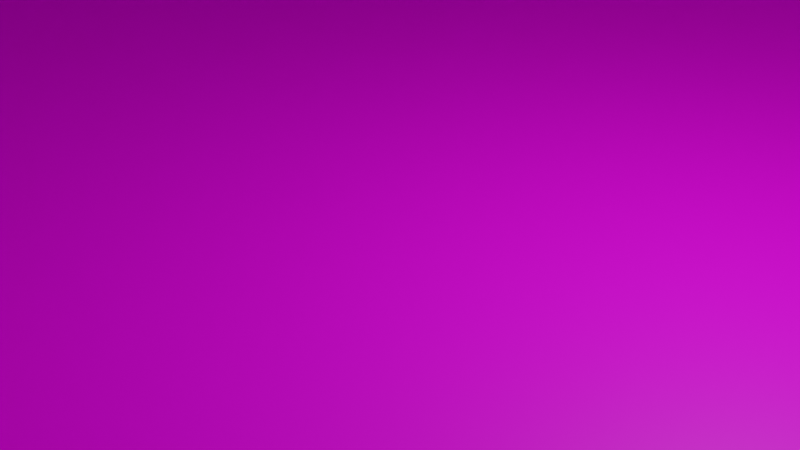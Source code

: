 # Source: scene.blend  (saved by Blender 2.80.45; exported with 4.5.12 LTS)
import bpy
from mathutils import Matrix  # noqa: F401  (used for matrix-valued properties, if any)

bpy.ops.wm.read_factory_settings(use_empty=True)
scene = bpy.context.scene
scene.name = 'Scene'

# ---- collections
col_collection = bpy.data.collections.new('Collection'); scene.collection.children.link(col_collection)
col_collection_001 = bpy.data.collections.new('Collection.001'); col_collection.children.link(col_collection_001)

# ---- images (referenced by path relative to the original .blend; pixels are not part of the script)
import os
ASSET_DIR = os.environ.get("B2B_ASSET_DIR", "")  # directory of the original .blend (textures are referenced by path, not embedded)
HERE = os.path.dirname(os.path.abspath(__file__))  # packed textures are extracted next to this script under _unpacked/

def load_image(name, relpath, width, height, colorspace="sRGB"):
    """Load a texture the original file referenced (path relative to the .blend, or extracted next to this script)."""
    p = next((c for c in (os.path.join(HERE, relpath), os.path.join(ASSET_DIR, relpath)) if relpath and os.path.exists(c)), "")
    if p:
        img = bpy.data.images.load(p, check_existing=True)
        img.name = name
    else:  # same state as the original file: an image datablock whose file is absent (Cycles renders it pink)
        img = bpy.data.images.new(name, width, height)
        img.source = "FILE"
        img.filepath = "//" + (relpath or name)
    img.colorspace_settings.name = colorspace
    return img
img_wood_png = load_image('wood.png', 'wood.png', 1024, 1024, 'sRGB')
img_mountain_grey_png = load_image('mountain_grey.png', 'mountain_grey.png', 1024, 1024, 'sRGB')
img_red_png = load_image('red.png', 'red.png', 1024, 1024, 'sRGB')
img_fire_png = load_image('fire.png', 'fire.png', 1024, 1024, 'sRGB')

# ---- materials (node trees are filled in below, after node groups)
mat_material_001 = bpy.data.materials.new('Material.001')
mat_material_001.use_transparent_shadow = False
mat_material_001.roughness = 0.25
mat_material_003 = bpy.data.materials.new('Material.003')
mat_material_003.use_transparent_shadow = False
mat_material_003.roughness = 0.25
mat_material_011 = bpy.data.materials.new('Material.011')
mat_material_011.use_transparent_shadow = False
mat_material_011.roughness = 0.25
mat_material_002 = bpy.data.materials.new('Material.002')
mat_material_002.use_transparent_shadow = False
mat_material_002.roughness = 0.25

# ---- material node trees
mat_material_001.use_nodes = True; mat_material_001.node_tree.nodes.clear()
_N = mat_material_001.node_tree.nodes; _L = mat_material_001.node_tree.links
n0 = _N.new('ShaderNodeOutputMaterial'); n0.name = 'Material Output'; n0.location = (300, 300)
n1 = _N.new('ShaderNodeBsdfPrincipled'); n1.name = 'Principled BSDF'; n1.location = (10, 300)
n1.distribution = 'GGX'
n1.subsurface_method = 'BURLEY'
n1.inputs[3].default_value = 1.45
n2 = _N.new('ShaderNodeTexImage'); n2.name = 'Image Texture'; n2.location = (-280, 280)
n2.image = img_wood_png
_L.new(n1.outputs[0], n0.inputs[0])
_L.new(n2.outputs[0], n1.inputs[0])
n0.is_active_output = True
mat_material_003.use_nodes = True; mat_material_003.node_tree.nodes.clear()
_N = mat_material_003.node_tree.nodes; _L = mat_material_003.node_tree.links
n0 = _N.new('ShaderNodeOutputMaterial'); n0.name = 'Material Output'; n0.location = (300, 300)
n1 = _N.new('ShaderNodeBsdfPrincipled'); n1.name = 'Principled BSDF'; n1.location = (10, 300)
n1.distribution = 'GGX'
n1.subsurface_method = 'BURLEY'
n1.inputs[3].default_value = 1.45
n2 = _N.new('ShaderNodeTexImage'); n2.name = 'Image Texture'; n2.location = (-280, 280)
n2.image = img_mountain_grey_png
_L.new(n1.outputs[0], n0.inputs[0])
_L.new(n2.outputs[0], n1.inputs[0])
n0.is_active_output = True
mat_material_011.use_nodes = True; mat_material_011.node_tree.nodes.clear()
_N = mat_material_011.node_tree.nodes; _L = mat_material_011.node_tree.links
n0 = _N.new('ShaderNodeOutputMaterial'); n0.name = 'Material Output'; n0.location = (300, 300)
n1 = _N.new('ShaderNodeBsdfPrincipled'); n1.name = 'Principled BSDF'; n1.location = (10, 300)
n1.distribution = 'GGX'
n1.subsurface_method = 'BURLEY'
n1.inputs[3].default_value = 1.45
n2 = _N.new('ShaderNodeTexImage'); n2.name = 'Image Texture'; n2.location = (-280, 280)
n2.image = img_red_png
_L.new(n1.outputs[0], n0.inputs[0])
_L.new(n2.outputs[0], n1.inputs[0])
n0.is_active_output = True
mat_material_002.use_nodes = True; mat_material_002.node_tree.nodes.clear()
_N = mat_material_002.node_tree.nodes; _L = mat_material_002.node_tree.links
n0 = _N.new('ShaderNodeOutputMaterial'); n0.name = 'Material Output'; n0.location = (300, 300)
n1 = _N.new('ShaderNodeBsdfPrincipled'); n1.name = 'Principled BSDF'; n1.location = (10, 300)
n1.distribution = 'GGX'
n1.subsurface_method = 'BURLEY'
n1.inputs[3].default_value = 1.45
n2 = _N.new('ShaderNodeTexImage'); n2.name = 'Image Texture'; n2.location = (-280, 280)
n2.image = img_fire_png
_L.new(n1.outputs[0], n0.inputs[0])
_L.new(n2.outputs[0], n1.inputs[0])
n0.is_active_output = True

# ---- world
world_world = bpy.data.worlds.new('World'); scene.world = world_world
world_world.use_nodes = True; world_world.node_tree.nodes.clear()
_N = world_world.node_tree.nodes; _L = world_world.node_tree.links
n0 = _N.new('ShaderNodeOutputWorld'); n0.name = 'World Output'; n0.location = (300, 300)
n1 = _N.new('ShaderNodeBackground'); n1.name = 'Background'; n1.location = (10, 300)
n1.inputs[0].default_value = (0.05088, 0.05088, 0.05088, 1.0)
_L.new(n1.outputs[0], n0.inputs[0])
n0.is_active_output = True
world_world.color = (0.05088, 0.05088, 0.05088)
world_world.use_sun_shadow = False
world_world.sun_shadow_jitter_overblur = 0.0

# ---- cameras
cam_camera = bpy.data.cameras.new('Camera')
cam_camera.clip_end = 100.0
cam_camera.ortho_scale = 7.314
cam_camera.dof.focus_distance = 0.0
cam_camera.dof.aperture_fstop = 128.0

# ---- lights
light_light = bpy.data.lights.new('Light', 'POINT')
light_light.transmission_factor = 0.0
light_light.cutoff_distance = 30.0
light_light.energy = 1000.0
light_light.shadow_buffer_clip_start = 1.001
light_light.shadow_soft_size = 0.1
light_light.shadow_maximum_resolution = 0.006
light_light.use_absolute_resolution = True

# ---- meshes
me_cube = bpy.data.meshes.new('Cube')
me_cube.from_pydata([(1.0, 1.0, 1.0), (1.0, 1.0, -1.0), (1.0, -1.0, 1.0), (1.0, -1.0, -1.0), (-1.0, 1.0, 1.0), (-1.0, 1.0, -1.0), (-1.0, -1.0, 1.0), (-1.0, -1.0, -1.0)], [], [(0, 4, 6, 2), (3, 2, 6, 7), (7, 6, 4, 5), (5, 1, 3, 7), (1, 0, 2, 3), (5, 4, 0, 1)])
_uv = me_cube.uv_layers.new(name='UVMap')
_uv.uv.foreach_set('vector', [0.375, 0.0, 0.625, 0.0, 0.625, 0.25, 0.375, 0.25, 0.375, 0.25, 0.625, 0.25, 0.625, 0.5, 0.375, 0.5, 0.375, 0.5, 0.625, 0.5, 0.625, 0.75, 0.375, 0.75, 0.375, 0.75, 0.625, 0.75, 0.625, 1.0, 0.375, 1.0, 0.125, 0.5, 0.375, 0.5, 0.375, 0.75, 0.125, 0.75, 0.625, 0.5, 0.875, 0.5, 0.875, 0.75, 0.625, 0.75])
me_cube.materials.append(mat_material_001)
me_cube.use_remesh_preserve_volume = False
me_cube.use_remesh_preserve_attributes = False
me_cube.use_mirror_vertex_groups = False
me_cube.update()
me_cube_002 = bpy.data.meshes.new('Cube.002')
me_cube_002.from_pydata([(-1.0, -1.0, -1.0), (-1.0, -1.0, 1.0), (-1.0, 1.0, -1.0), (-1.0, 1.0, 1.0), (1.0, -1.0, -1.0), (1.0, -1.0, 1.0), (1.0, 1.0, -1.0), (1.0, 1.0, 1.0)], [], [(0, 1, 3, 2), (2, 3, 7, 6), (6, 7, 5, 4), (4, 5, 1, 0), (2, 6, 4, 0), (7, 3, 1, 5)])
_uv = me_cube_002.uv_layers.new(name='UVMap')
_uv.uv.foreach_set('vector', [0.375, 0.0, 0.625, 0.0, 0.625, 0.25, 0.375, 0.25, 0.375, 0.25, 0.625, 0.25, 0.625, 0.5, 0.375, 0.5, 0.375, 0.5, 0.625, 0.5, 0.625, 0.75, 0.375, 0.75, 0.375, 0.75, 0.625, 0.75, 0.625, 1.0, 0.375, 1.0, 0.125, 0.5, 0.375, 0.5, 0.375, 0.75, 0.125, 0.75, 0.625, 0.5, 0.875, 0.5, 0.875, 0.75, 0.625, 0.75])
me_cube_002.materials.append(mat_material_003)
me_cube_002.use_remesh_preserve_volume = False
me_cube_002.use_remesh_preserve_attributes = False
me_cube_002.use_mirror_vertex_groups = False
me_cube_002.update()
me_cube_003 = bpy.data.meshes.new('Cube.003')
me_cube_003.from_pydata([(-1.0, -1.0, -1.0), (-1.0, -1.0, 1.0), (-1.0, 1.0, -1.0), (-1.0, 1.0, 1.0), (1.0, -1.0, -1.0), (1.0, -1.0, 1.0), (1.0, 1.0, -1.0), (1.0, 1.0, 1.0)], [], [(0, 1, 3, 2), (2, 3, 7, 6), (6, 7, 5, 4), (4, 5, 1, 0), (2, 6, 4, 0), (7, 3, 1, 5)])
_uv = me_cube_003.uv_layers.new(name='UVMap')
_uv.uv.foreach_set('vector', [0.375, 0.0, 0.625, 0.0, 0.625, 0.25, 0.375, 0.25, 0.375, 0.25, 0.625, 0.25, 0.625, 0.5, 0.375, 0.5, 0.375, 0.5, 0.625, 0.5, 0.625, 0.75, 0.375, 0.75, 0.375, 0.75, 0.625, 0.75, 0.625, 1.0, 0.375, 1.0, 0.125, 0.5, 0.375, 0.5, 0.375, 0.75, 0.125, 0.75, 0.625, 0.5, 0.875, 0.5, 0.875, 0.75, 0.625, 0.75])
me_cube_003.materials.append(mat_material_011)
me_cube_003.use_remesh_preserve_volume = False
me_cube_003.use_remesh_preserve_attributes = False
me_cube_003.use_mirror_vertex_groups = False
me_cube_003.update()
me_cube_013 = bpy.data.meshes.new('Cube.013')
me_cube_013.from_pydata([(-1.0, -1.0, -1.0), (-1.0, -1.0, 1.0), (-1.0, 1.0, -1.0), (-1.0, 1.0, 1.0), (1.0, -1.0, -1.0), (1.0, -1.0, 1.0), (1.0, 1.0, -1.0), (1.0, 1.0, 1.0)], [], [(0, 1, 3, 2), (2, 3, 7, 6), (6, 7, 5, 4), (4, 5, 1, 0), (2, 6, 4, 0), (7, 3, 1, 5)])
_uv = me_cube_013.uv_layers.new(name='UVMap')
_uv.uv.foreach_set('vector', [0.375, 0.0, 0.625, 0.0, 0.625, 0.25, 0.375, 0.25, 0.375, 0.25, 0.625, 0.25, 0.625, 0.5, 0.375, 0.5, 0.375, 0.5, 0.625, 0.5, 0.625, 0.75, 0.375, 0.75, 0.375, 0.75, 0.625, 0.75, 0.625, 1.0, 0.375, 1.0, 0.125, 0.5, 0.375, 0.5, 0.375, 0.75, 0.125, 0.75, 0.625, 0.5, 0.875, 0.5, 0.875, 0.75, 0.625, 0.75])
me_cube_013.materials.append(mat_material_011)
me_cube_013.use_remesh_preserve_volume = False
me_cube_013.use_remesh_preserve_attributes = False
me_cube_013.use_mirror_vertex_groups = False
me_cube_013.update()
me_cube_015 = bpy.data.meshes.new('Cube.015')
me_cube_015.from_pydata([(-1.0, -1.0, -1.0), (-1.0, -1.0, 1.0), (-1.0, 1.0, -1.0), (-1.0, 1.0, 1.0), (1.0, -1.0, -1.0), (1.0, -1.0, 1.0), (1.0, 1.0, -1.0), (1.0, 1.0, 1.0)], [], [(0, 1, 3, 2), (2, 3, 7, 6), (6, 7, 5, 4), (4, 5, 1, 0), (2, 6, 4, 0), (7, 3, 1, 5)])
_uv = me_cube_015.uv_layers.new(name='UVMap')
_uv.uv.foreach_set('vector', [0.375, 0.0, 0.625, 0.0, 0.625, 0.25, 0.375, 0.25, 0.375, 0.25, 0.625, 0.25, 0.625, 0.5, 0.375, 0.5, 0.375, 0.5, 0.625, 0.5, 0.625, 0.75, 0.375, 0.75, 0.375, 0.75, 0.625, 0.75, 0.625, 1.0, 0.375, 1.0, 0.125, 0.5, 0.375, 0.5, 0.375, 0.75, 0.125, 0.75, 0.625, 0.5, 0.875, 0.5, 0.875, 0.75, 0.625, 0.75])
me_cube_015.materials.append(mat_material_011)
me_cube_015.use_remesh_preserve_volume = False
me_cube_015.use_remesh_preserve_attributes = False
me_cube_015.use_mirror_vertex_groups = False
me_cube_015.update()
me_cube_017 = bpy.data.meshes.new('Cube.017')
me_cube_017.from_pydata([(-1.0, -1.0, -1.0), (-1.0, -1.0, 1.0), (-1.0, 1.0, -1.0), (-1.0, 1.0, 1.0), (1.0, -1.0, -1.0), (1.0, -1.0, 1.0), (1.0, 1.0, -1.0), (1.0, 1.0, 1.0)], [], [(0, 1, 3, 2), (2, 3, 7, 6), (6, 7, 5, 4), (4, 5, 1, 0), (2, 6, 4, 0), (7, 3, 1, 5)])
_uv = me_cube_017.uv_layers.new(name='UVMap')
_uv.uv.foreach_set('vector', [0.375, 0.0, 0.625, 0.0, 0.625, 0.25, 0.375, 0.25, 0.375, 0.25, 0.625, 0.25, 0.625, 0.5, 0.375, 0.5, 0.375, 0.5, 0.625, 0.5, 0.625, 0.75, 0.375, 0.75, 0.375, 0.75, 0.625, 0.75, 0.625, 1.0, 0.375, 1.0, 0.125, 0.5, 0.375, 0.5, 0.375, 0.75, 0.125, 0.75, 0.625, 0.5, 0.875, 0.5, 0.875, 0.75, 0.625, 0.75])
me_cube_017.materials.append(mat_material_011)
me_cube_017.use_remesh_preserve_volume = False
me_cube_017.use_remesh_preserve_attributes = False
me_cube_017.use_mirror_vertex_groups = False
me_cube_017.update()
me_cube_018 = bpy.data.meshes.new('Cube.018')
me_cube_018.from_pydata([(-1.0, -1.0, -1.0), (-1.0, -1.0, 1.0), (-1.0, 1.0, -1.0), (-1.0, 1.0, 1.0), (1.0, -1.0, -1.0), (1.0, -1.0, 1.0), (1.0, 1.0, -1.0), (1.0, 1.0, 1.0)], [], [(0, 1, 3, 2), (2, 3, 7, 6), (6, 7, 5, 4), (4, 5, 1, 0), (2, 6, 4, 0), (7, 3, 1, 5)])
_uv = me_cube_018.uv_layers.new(name='UVMap')
_uv.uv.foreach_set('vector', [0.375, 0.0, 0.625, 0.0, 0.625, 0.25, 0.375, 0.25, 0.375, 0.25, 0.625, 0.25, 0.625, 0.5, 0.375, 0.5, 0.375, 0.5, 0.625, 0.5, 0.625, 0.75, 0.375, 0.75, 0.375, 0.75, 0.625, 0.75, 0.625, 1.0, 0.375, 1.0, 0.125, 0.5, 0.375, 0.5, 0.375, 0.75, 0.125, 0.75, 0.625, 0.5, 0.875, 0.5, 0.875, 0.75, 0.625, 0.75])
me_cube_018.materials.append(mat_material_011)
me_cube_018.use_remesh_preserve_volume = False
me_cube_018.use_remesh_preserve_attributes = False
me_cube_018.use_mirror_vertex_groups = False
me_cube_018.update()
me_cube_020 = bpy.data.meshes.new('Cube.020')
me_cube_020.from_pydata([(-1.0, -1.0, -1.0), (-1.0, -1.0, 1.0), (-1.0, 1.0, -1.0), (-1.0, 1.0, 1.0), (1.0, -1.0, -1.0), (1.0, -1.0, 1.0), (1.0, 1.0, -1.0), (1.0, 1.0, 1.0)], [], [(0, 1, 3, 2), (2, 3, 7, 6), (6, 7, 5, 4), (4, 5, 1, 0), (2, 6, 4, 0), (7, 3, 1, 5)])
_uv = me_cube_020.uv_layers.new(name='UVMap')
_uv.uv.foreach_set('vector', [0.375, 0.0, 0.625, 0.0, 0.625, 0.25, 0.375, 0.25, 0.375, 0.25, 0.625, 0.25, 0.625, 0.5, 0.375, 0.5, 0.375, 0.5, 0.625, 0.5, 0.625, 0.75, 0.375, 0.75, 0.375, 0.75, 0.625, 0.75, 0.625, 1.0, 0.375, 1.0, 0.125, 0.5, 0.375, 0.5, 0.375, 0.75, 0.125, 0.75, 0.625, 0.5, 0.875, 0.5, 0.875, 0.75, 0.625, 0.75])
me_cube_020.materials.append(mat_material_011)
me_cube_020.use_remesh_preserve_volume = False
me_cube_020.use_remesh_preserve_attributes = False
me_cube_020.use_mirror_vertex_groups = False
me_cube_020.update()
me_cube_021 = bpy.data.meshes.new('Cube.021')
me_cube_021.from_pydata([(-1.0, -1.0, -1.0), (-1.0, -1.0, 1.0), (-1.0, 1.0, -1.0), (-1.0, 1.0, 1.0), (1.0, -1.0, -1.0), (1.0, -1.0, 1.0), (1.0, 1.0, -1.0), (1.0, 1.0, 1.0)], [], [(0, 1, 3, 2), (2, 3, 7, 6), (6, 7, 5, 4), (4, 5, 1, 0), (2, 6, 4, 0), (7, 3, 1, 5)])
_uv = me_cube_021.uv_layers.new(name='UVMap')
_uv.uv.foreach_set('vector', [0.375, 0.0, 0.625, 0.0, 0.625, 0.25, 0.375, 0.25, 0.375, 0.25, 0.625, 0.25, 0.625, 0.5, 0.375, 0.5, 0.375, 0.5, 0.625, 0.5, 0.625, 0.75, 0.375, 0.75, 0.375, 0.75, 0.625, 0.75, 0.625, 1.0, 0.375, 1.0, 0.125, 0.5, 0.375, 0.5, 0.375, 0.75, 0.125, 0.75, 0.625, 0.5, 0.875, 0.5, 0.875, 0.75, 0.625, 0.75])
me_cube_021.materials.append(mat_material_011)
me_cube_021.use_remesh_preserve_volume = False
me_cube_021.use_remesh_preserve_attributes = False
me_cube_021.use_mirror_vertex_groups = False
me_cube_021.update()
me_cylinder_005 = bpy.data.meshes.new('Cylinder.005')
me_cylinder_005.from_pydata([(0.0, 1.0, -1.0), (0.0, 1.0, 1.0), (0.1951, 0.9808, -1.0), (0.1951, 0.9808, 1.0), (0.3827, 0.9239, -1.0), (0.3827, 0.9239, 1.0), (0.5556, 0.8315, -1.0), (0.5556, 0.8315, 1.0), (0.7071, 0.7071, -1.0), (0.7071, 0.7071, 1.0), (0.8315, 0.5556, -1.0), (0.8315, 0.5556, 1.0), (0.9239, 0.3827, -1.0), (0.9239, 0.3827, 1.0), (0.9808, 0.1951, -1.0), (0.9808, 0.1951, 1.0), (1.0, 7.55e-08, -1.0), (1.0, 7.55e-08, 1.0), (0.9808, -0.1951, -1.0), (0.9808, -0.1951, 1.0), (0.9239, -0.3827, -1.0), (0.9239, -0.3827, 1.0), (0.8315, -0.5556, -1.0), (0.8315, -0.5556, 1.0), (0.7071, -0.7071, -1.0), (0.7071, -0.7071, 1.0), (0.5556, -0.8315, -1.0), (0.5556, -0.8315, 1.0), (0.3827, -0.9239, -1.0), (0.3827, -0.9239, 1.0), (0.1951, -0.9808, -1.0), (0.1951, -0.9808, 1.0), (-3.258e-07, -1.0, -1.0), (-3.258e-07, -1.0, 1.0), (-0.1951, -0.9808, -1.0), (-0.1951, -0.9808, 1.0), (-0.3827, -0.9239, -1.0), (-0.3827, -0.9239, 1.0), (-0.5556, -0.8315, -1.0), (-0.5556, -0.8315, 1.0), (-0.7071, -0.7071, -1.0), (-0.7071, -0.7071, 1.0), (-0.8315, -0.5556, -1.0), (-0.8315, -0.5556, 1.0), (-0.9239, -0.3827, -1.0), (-0.9239, -0.3827, 1.0), (-0.9808, -0.1951, -1.0), (-0.9808, -0.1951, 1.0), (-1.0, 9.656e-07, -1.0), (-1.0, 9.656e-07, 1.0), (-0.9808, 0.1951, -1.0), (-0.9808, 0.1951, 1.0), (-0.9239, 0.3827, -1.0), (-0.9239, 0.3827, 1.0), (-0.8315, 0.5556, -1.0), (-0.8315, 0.5556, 1.0), (-0.7071, 0.7071, -1.0), (-0.7071, 0.7071, 1.0), (-0.5556, 0.8315, -1.0), (-0.5556, 0.8315, 1.0), (-0.3827, 0.9239, -1.0), (-0.3827, 0.9239, 1.0), (-0.1951, 0.9808, -1.0), (-0.1951, 0.9808, 1.0)], [], [(0, 1, 3, 2), (2, 3, 5, 4), (4, 5, 7, 6), (6, 7, 9, 8), (8, 9, 11, 10), (10, 11, 13, 12), (12, 13, 15, 14), (14, 15, 17, 16), (16, 17, 19, 18), (18, 19, 21, 20), (20, 21, 23, 22), (22, 23, 25, 24), (24, 25, 27, 26), (26, 27, 29, 28), (28, 29, 31, 30), (30, 31, 33, 32), (32, 33, 35, 34), (34, 35, 37, 36), (36, 37, 39, 38), (38, 39, 41, 40), (40, 41, 43, 42), (42, 43, 45, 44), (44, 45, 47, 46), (46, 47, 49, 48), (48, 49, 51, 50), (50, 51, 53, 52), (52, 53, 55, 54), (54, 55, 57, 56), (56, 57, 59, 58), (58, 59, 61, 60), (3, 1, 63, 61, 59, 57, 55, 53, 51, 49, 47, 45, 43, 41, 39, 37, 35, 33, 31, 29, 27, 25, 23, 21, 19, 17, 15, 13, 11, 9, 7, 5), (60, 61, 63, 62), (62, 63, 1, 0), (0, 2, 4, 6, 8, 10, 12, 14, 16, 18, 20, 22, 24, 26, 28, 30, 32, 34, 36, 38, 40, 42, 44, 46, 48, 50, 52, 54, 56, 58, 60, 62)])
_uv = me_cylinder_005.uv_layers.new(name='UVMap')
_uv.uv.foreach_set('vector', [1.0, 0.5, 1.0, 1.0, 0.9688, 1.0, 0.9688, 0.5, 0.9688, 0.5, 0.9688, 1.0, 0.9375, 1.0, 0.9375, 0.5, 0.9375, 0.5, 0.9375, 1.0, 0.9062, 1.0, 0.9062, 0.5, 0.9062, 0.5, 0.9062, 1.0, 0.875, 1.0, 0.875, 0.5, 0.875, 0.5, 0.875, 1.0, 0.8438, 1.0, 0.8438, 0.5, 0.8438, 0.5, 0.8438, 1.0, 0.8125, 1.0, 0.8125, 0.5, 0.8125, 0.5, 0.8125, 1.0, 0.7812, 1.0, 0.7812, 0.5, 0.7812, 0.5, 0.7812, 1.0, 0.75, 1.0, 0.75, 0.5, 0.75, 0.5, 0.75, 1.0, 0.7188, 1.0, 0.7188, 0.5, 0.7188, 0.5, 0.7188, 1.0, 0.6875, 1.0, 0.6875, 0.5, 0.6875, 0.5, 0.6875, 1.0, 0.6562, 1.0, 0.6562, 0.5, 0.6562, 0.5, 0.6562, 1.0, 0.625, 1.0, 0.625, 0.5, 0.625, 0.5, 0.625, 1.0, 0.5938, 1.0, 0.5938, 0.5, 0.5938, 0.5, 0.5938, 1.0, 0.5625, 1.0, 0.5625, 0.5, 0.5625, 0.5, 0.5625, 1.0, 0.5312, 1.0, 0.5312, 0.5, 0.5312, 0.5, 0.5312, 1.0, 0.5, 1.0, 0.5, 0.5, 0.5, 0.5, 0.5, 1.0, 0.4688, 1.0, 0.4688, 0.5, 0.4688, 0.5, 0.4688, 1.0, 0.4375, 1.0, 0.4375, 0.5, 0.4375, 0.5, 0.4375, 1.0, 0.4062, 1.0, 0.4062, 0.5, 0.4062, 0.5, 0.4062, 1.0, 0.375, 1.0, 0.375, 0.5, 0.375, 0.5, 0.375, 1.0, 0.3438, 1.0, 0.3438, 0.5, 0.3438, 0.5, 0.3438, 1.0, 0.3125, 1.0, 0.3125, 0.5, 0.3125, 0.5, 0.3125, 1.0, 0.2812, 1.0, 0.2812, 0.5, 0.2812, 0.5, 0.2812, 1.0, 0.25, 1.0, 0.25, 0.5, 0.25, 0.5, 0.25, 1.0, 0.2188, 1.0, 0.2188, 0.5, 0.2188, 0.5, 0.2188, 1.0, 0.1875, 1.0, 0.1875, 0.5, 0.1875, 0.5, 0.1875, 1.0, 0.1562, 1.0, 0.1562, 0.5, 0.1562, 0.5, 0.1562, 1.0, 0.125, 1.0, 0.125, 0.5, 0.125, 0.5, 0.125, 1.0, 0.09375, 1.0, 0.09375, 0.5, 0.09375, 0.5, 0.09375, 1.0, 0.0625, 1.0, 0.0625, 0.5, 0.2968, 0.4854, 0.25, 0.49, 0.2032, 0.4854, 0.1582, 0.4717, 0.1167, 0.4496, 0.08029, 0.4197, 0.05045, 0.3833, 0.02827, 0.3418, 0.01461, 0.2968, 0.01, 0.25, 0.01461, 0.2032, 0.02827, 0.1582, 0.05045, 0.1167, 0.08029, 0.08029, 0.1167, 0.05045, 0.1582, 0.02827, 0.2032, 0.01461, 0.25, 0.01, 0.2968, 0.01461, 0.3418, 0.02827, 0.3833, 0.05045, 0.4197, 0.08029, 0.4496, 0.1167, 0.4717, 0.1582, 0.4854, 0.2032, 0.49, 0.25, 0.4854, 0.2968, 0.4717, 0.3418, 0.4496, 0.3833, 0.4197, 0.4197, 0.3833, 0.4496, 0.3418, 0.4717, 0.0625, 0.5, 0.0625, 1.0, 0.03125, 1.0, 0.03125, 0.5, 0.03125, 0.5, 0.03125, 1.0, 0.0, 1.0, 0.0, 0.5, 0.75, 0.49, 0.7968, 0.4854, 0.8418, 0.4717, 0.8833, 0.4496, 0.9197, 0.4197, 0.9496, 0.3833, 0.9717, 0.3418, 0.9854, 0.2968, 0.99, 0.25, 0.9854, 0.2032, 0.9717, 0.1582, 0.9496, 0.1167, 0.9197, 0.08029, 0.8833, 0.05045, 0.8418, 0.02827, 0.7968, 0.01461, 0.75, 0.01, 0.7032, 0.01461, 0.6582, 0.02827, 0.6167, 0.05045, 0.5803, 0.08029, 0.5504, 0.1167, 0.5283, 0.1582, 0.5146, 0.2032, 0.51, 0.25, 0.5146, 0.2968, 0.5283, 0.3418, 0.5504, 0.3833, 0.5803, 0.4197, 0.6167, 0.4496, 0.6582, 0.4717, 0.7032, 0.4854])
me_cylinder_005.materials.append(mat_material_002)
me_cylinder_005.use_remesh_preserve_volume = False
me_cylinder_005.use_remesh_preserve_attributes = False
me_cylinder_005.use_mirror_vertex_groups = False
me_cylinder_005.update()

# ---- objects
ob_cube = bpy.data.objects.new('Cube', me_cube)
ob_light = bpy.data.objects.new('Light', light_light)
ob_camera = bpy.data.objects.new('Camera', cam_camera)
ob_cube_001 = bpy.data.objects.new('Cube.001', me_cube_002)
ob_cube_002 = bpy.data.objects.new('Cube.002', me_cube_003)
ob_cube_004 = bpy.data.objects.new('Cube.004', me_cube_013)
ob_cube_006 = bpy.data.objects.new('Cube.006', me_cube_015)
ob_cube_008 = bpy.data.objects.new('Cube.008', me_cube_017)
ob_cube_009 = bpy.data.objects.new('Cube.009', me_cube_018)
ob_cube_005 = bpy.data.objects.new('Cube.005', me_cube_020)
ob_cube_007 = bpy.data.objects.new('Cube.007', me_cube_021)
ob_cylinder_003 = bpy.data.objects.new('Cylinder.003', me_cylinder_005)

# ---- transforms, parenting, visibility, modifiers, constraints
ob_cube.location = (0.0, 0.0, 0.0)
ob_cube.scale = (60.0, 60.0, 0.1)
ob_cube.lock_rotations_4d = False
ob_cube.empty_display_type = 'ARROWS'
ob_cube.lineart.crease_threshold = 0.0
ob_light.location = (4.076, 1.005, 5.904)
ob_light.rotation_euler = (0.6503, 0.05522, 1.866)
ob_light.lock_rotations_4d = False
ob_light.empty_display_type = 'ARROWS'
ob_light.color = (0.0, 0.0, 0.0, 0.0)
ob_light.lineart.crease_threshold = 0.0
ob_camera.location = (7.359, -6.926, 4.958)
ob_camera.rotation_euler = (1.109, 0.0, 0.8149)
ob_camera.lock_rotations_4d = False
ob_camera.empty_display_type = 'ARROWS'
ob_camera.color = (0.0, 0.0, 0.0, 0.0)
ob_camera.display_type = 'WIRE'
ob_camera.lineart.crease_threshold = 0.0
ob_cube_001.location = (16.0, 0.0, 10.0)
ob_cube_001.scale = (44.0, 18.0, 10.0)
ob_cube_001.lineart.crease_threshold = 0.0
ob_cube_002.location = (-34.0, 11.0, 7.0)
ob_cube_002.scale = (5.8, 1.8, 0.8)
ob_cube_002.lineart.crease_threshold = 0.0
ob_cube_004.location = (-34.0, 6.0, 13.0)
ob_cube_004.scale = (5.8, 1.8, 0.8)
ob_cube_004.lineart.crease_threshold = 0.0
ob_cube_006.location = (-34.0, 0.0, 19.0)
ob_cube_006.scale = (5.8, 2.8, 0.8)
ob_cube_006.lineart.crease_threshold = 0.0
ob_cube_008.location = (-34.0, -6.0, 13.0)
ob_cube_008.scale = (5.8, 1.8, 0.8)
ob_cube_008.lineart.crease_threshold = 0.0
ob_cube_009.location = (-34.0, -16.0, 1.0)
ob_cube_009.scale = (5.8, 1.8, 0.8)
ob_cube_009.lineart.crease_threshold = 0.0
ob_cube_005.location = (-34.0, 16.0, 1.0)
ob_cube_005.scale = (5.8, 1.8, 0.8)
ob_cube_005.lineart.crease_threshold = 0.0
ob_cube_007.location = (-34.0, -11.0, 7.0)
ob_cube_007.scale = (5.8, 1.8, 0.8)
ob_cube_007.lineart.crease_threshold = 0.0
ob_cylinder_003.location = (-23.0, 0.0, 22.0)
ob_cylinder_003.scale = (0.5, 0.5, 2.5)
ob_cylinder_003.lineart.crease_threshold = 0.0

# ---- collection membership
col_collection.objects.link(ob_cube)
col_collection.objects.link(ob_light)
col_collection.objects.link(ob_camera)
col_collection.objects.link(ob_cube_001)
col_collection.objects.link(ob_cube_002)
col_collection.objects.link(ob_cube_004)
col_collection.objects.link(ob_cube_006)
col_collection.objects.link(ob_cube_008)
col_collection.objects.link(ob_cube_009)
col_collection.objects.link(ob_cube_005)
col_collection.objects.link(ob_cube_007)
col_collection.objects.link(ob_cylinder_003)

# ---- scene / render settings (as saved in the file)
scene.camera = ob_camera
scene.frame_start = 1; scene.frame_end = 250; scene.frame_set(1)
scene.render.engine = 'BLENDER_EEVEE_NEXT'
scene.cycles.use_denoising = False
scene.cycles.samples = 128
scene.cycles.sampling_pattern = 'TABULATED_SOBOL'
scene.cycles.use_adaptive_sampling = False
scene.cycles.use_light_tree = False
scene.view_settings.view_transform = 'Filmic'
bpy.context.view_layer.update()
